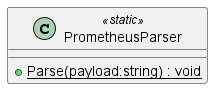

The diagram above was rendered by PlantUML. Its source (embedded in the PNG):
@startuml
class PrometheusParser <<static>> {
    + {static} Parse(payload:string) : void
}
@enduml